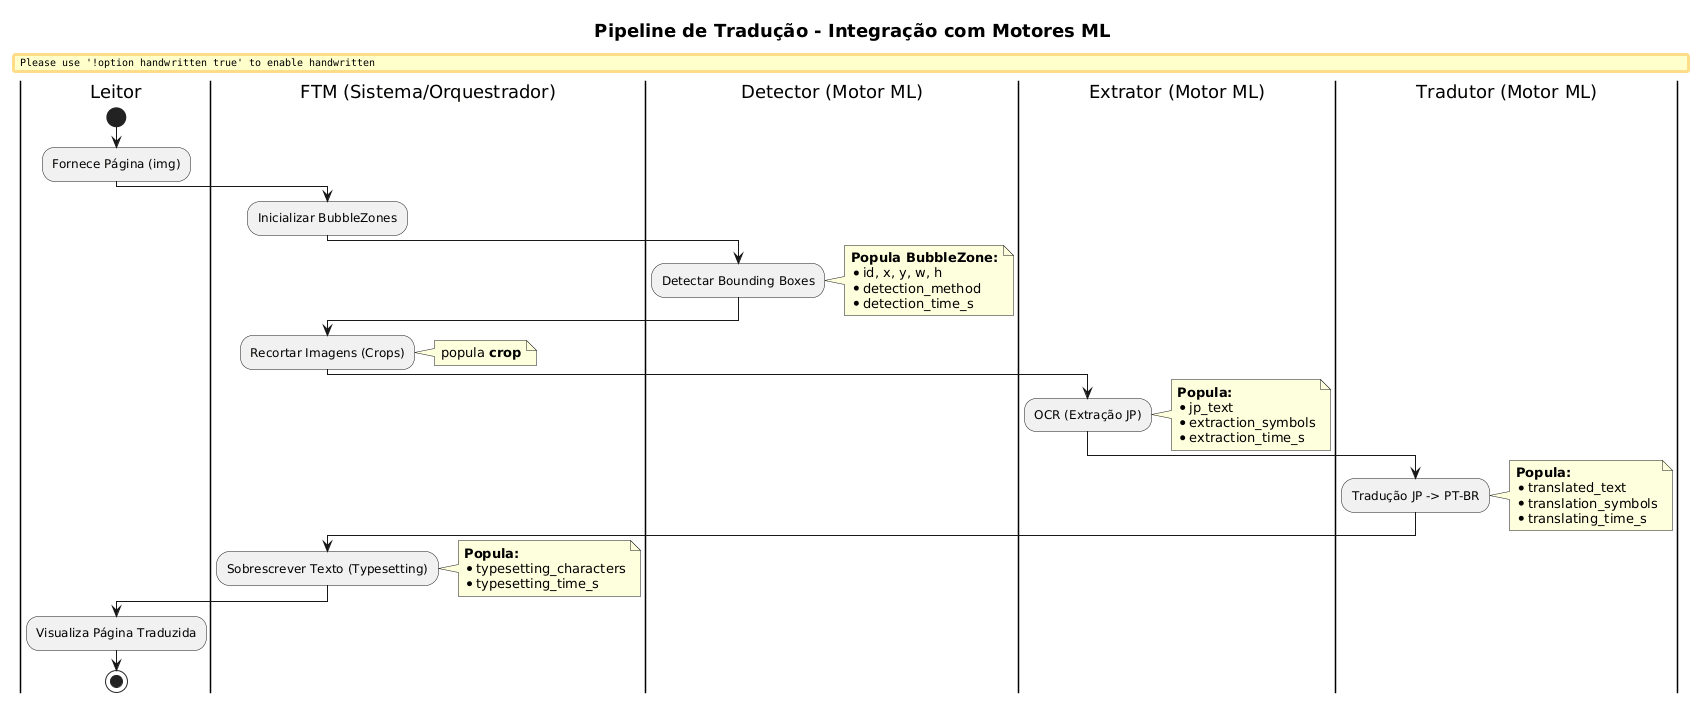

The diagram above was rendered by PlantUML. Its source (embedded in the PNG):
@startuml
skinparam handwritten false
skinparam shadowing false
skinparam DefaultFontName "Segoe UI"
skinparam TitleFontSize 18

title Pipeline de Tradução - Integração com Motores ML

|Leitor|
start
:Fornece Página (img);

|FTM (Sistema/Orquestrador)|
:Inicializar BubbleZones;

|Detector (Motor ML)|
:Detectar Bounding Boxes;
note right
  **Popula BubbleZone:**
  * id, x, y, w, h
  * detection_method
  * detection_time_s
end note

|FTM (Sistema/Orquestrador)|
:Recortar Imagens (Crops);
note right: popula **crop**

|Extrator (Motor ML)|
:OCR (Extração JP);
note right
  **Popula:**
  * jp_text
  * extraction_symbols
  * extraction_time_s
end note

|Tradutor (Motor ML)|
:Tradução JP -> PT-BR;
note right
  **Popula:**
  * translated_text
  * translation_symbols
  * translating_time_s
end note

|FTM (Sistema/Orquestrador)|
:Sobrescrever Texto (Typesetting);
note right
  **Popula:**
  * typesetting_characters
  * typesetting_time_s
end note

|Leitor|
:Visualiza Página Traduzida;
stop
@enduml